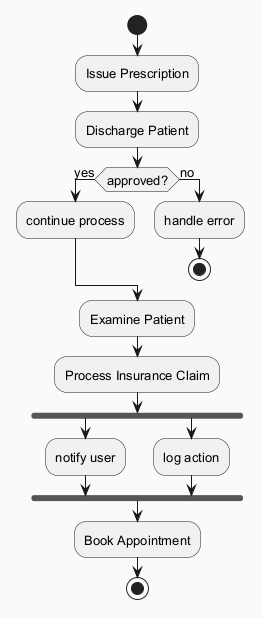

The diagram above was rendered by PlantUML. Its source (embedded in the PNG):
@startuml
skinparam backgroundColor #FAFAFA
skinparam classBackgroundColor #FFF3E0
skinparam classBorderColor #E65100
skinparam defaultFontSize 13
start
:Issue Prescription;
:Discharge Patient;
if (approved?) then (yes)
:continue process;
else (no)
:handle error;
stop
endif
:Examine Patient;
:Process Insurance Claim;
fork
:notify user;
fork again
:log action;
end fork
:Book Appointment;
stop
@enduml